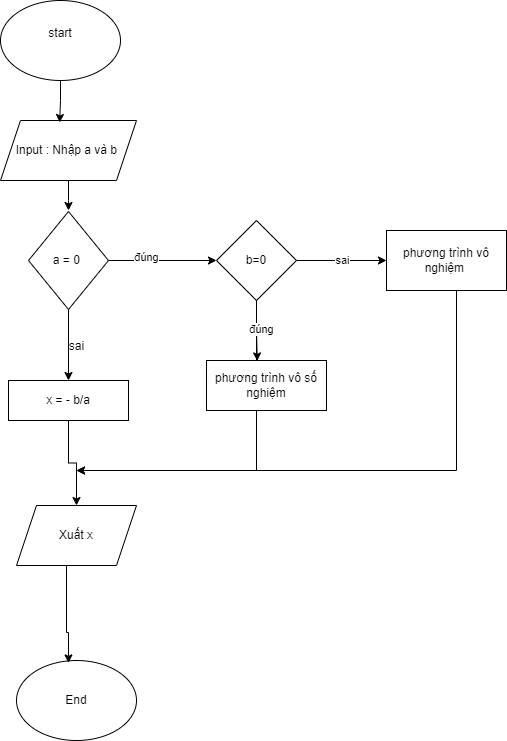

The diagram above was exported from draw.io. Its source (the exported page's mxGraphModel, read from the mxfile embedded in the PNG):
<mxGraphModel dx="1050" dy="621" grid="1" gridSize="10" guides="1" tooltips="1" connect="1" arrows="1" fold="1" page="1" pageScale="1" pageWidth="827" pageHeight="1169" math="0" shadow="0">
  <root>
    <mxCell id="WIyWlLk6GJQsqaUBKTNV-0" />
    <mxCell id="WIyWlLk6GJQsqaUBKTNV-1" parent="WIyWlLk6GJQsqaUBKTNV-0" />
    <mxCell id="qQ978U1SW-yDRkSAqVKb-0" value="start&lt;div&gt;&lt;br&gt;&lt;/div&gt;" style="ellipse;whiteSpace=wrap;html=1;" vertex="1" parent="WIyWlLk6GJQsqaUBKTNV-1">
      <mxGeometry x="294" y="50" width="120" height="80" as="geometry" />
    </mxCell>
    <mxCell id="qQ978U1SW-yDRkSAqVKb-28" style="edgeStyle=orthogonalEdgeStyle;rounded=0;orthogonalLoop=1;jettySize=auto;html=1;" edge="1" parent="WIyWlLk6GJQsqaUBKTNV-1" source="qQ978U1SW-yDRkSAqVKb-1">
      <mxGeometry relative="1" as="geometry">
        <mxPoint x="362" y="260" as="targetPoint" />
      </mxGeometry>
    </mxCell>
    <mxCell id="qQ978U1SW-yDRkSAqVKb-1" value="Input : Nhập a và b&amp;nbsp;" style="shape=parallelogram;perimeter=parallelogramPerimeter;whiteSpace=wrap;html=1;fixedSize=1;" vertex="1" parent="WIyWlLk6GJQsqaUBKTNV-1">
      <mxGeometry x="294" y="170" width="136" height="60" as="geometry" />
    </mxCell>
    <mxCell id="qQ978U1SW-yDRkSAqVKb-6" style="edgeStyle=orthogonalEdgeStyle;rounded=0;orthogonalLoop=1;jettySize=auto;html=1;entryX=0.5;entryY=0;entryDx=0;entryDy=0;" edge="1" parent="WIyWlLk6GJQsqaUBKTNV-1" source="qQ978U1SW-yDRkSAqVKb-2" target="qQ978U1SW-yDRkSAqVKb-5">
      <mxGeometry relative="1" as="geometry" />
    </mxCell>
    <mxCell id="qQ978U1SW-yDRkSAqVKb-11" style="edgeStyle=orthogonalEdgeStyle;rounded=0;orthogonalLoop=1;jettySize=auto;html=1;entryX=0;entryY=0.5;entryDx=0;entryDy=0;" edge="1" parent="WIyWlLk6GJQsqaUBKTNV-1" source="qQ978U1SW-yDRkSAqVKb-2" target="qQ978U1SW-yDRkSAqVKb-8">
      <mxGeometry relative="1" as="geometry" />
    </mxCell>
    <mxCell id="qQ978U1SW-yDRkSAqVKb-22" value="đúng" style="edgeLabel;html=1;align=center;verticalAlign=middle;resizable=0;points=[];" vertex="1" connectable="0" parent="qQ978U1SW-yDRkSAqVKb-11">
      <mxGeometry x="-0.3121" y="4" relative="1" as="geometry">
        <mxPoint as="offset" />
      </mxGeometry>
    </mxCell>
    <mxCell id="qQ978U1SW-yDRkSAqVKb-2" value="a = 0&amp;nbsp;" style="rhombus;whiteSpace=wrap;html=1;direction=south;" vertex="1" parent="WIyWlLk6GJQsqaUBKTNV-1">
      <mxGeometry x="322" y="261" width="80" height="98" as="geometry" />
    </mxCell>
    <mxCell id="qQ978U1SW-yDRkSAqVKb-18" style="edgeStyle=orthogonalEdgeStyle;rounded=0;orthogonalLoop=1;jettySize=auto;html=1;exitX=0.5;exitY=1;exitDx=0;exitDy=0;" edge="1" parent="WIyWlLk6GJQsqaUBKTNV-1">
      <mxGeometry relative="1" as="geometry">
        <mxPoint x="370" y="520" as="targetPoint" />
        <mxPoint x="550" y="330" as="sourcePoint" />
        <Array as="points">
          <mxPoint x="550" y="520" />
        </Array>
      </mxGeometry>
    </mxCell>
    <mxCell id="qQ978U1SW-yDRkSAqVKb-3" value="phương trình vô số nghiệm" style="rounded=0;whiteSpace=wrap;html=1;" vertex="1" parent="WIyWlLk6GJQsqaUBKTNV-1">
      <mxGeometry x="500" y="410" width="120" height="50" as="geometry" />
    </mxCell>
    <mxCell id="qQ978U1SW-yDRkSAqVKb-15" style="edgeStyle=orthogonalEdgeStyle;rounded=0;orthogonalLoop=1;jettySize=auto;html=1;entryX=0.5;entryY=0;entryDx=0;entryDy=0;" edge="1" parent="WIyWlLk6GJQsqaUBKTNV-1" source="qQ978U1SW-yDRkSAqVKb-5" target="qQ978U1SW-yDRkSAqVKb-14">
      <mxGeometry relative="1" as="geometry" />
    </mxCell>
    <mxCell id="qQ978U1SW-yDRkSAqVKb-5" value="x = - b/a" style="rounded=0;whiteSpace=wrap;html=1;" vertex="1" parent="WIyWlLk6GJQsqaUBKTNV-1">
      <mxGeometry x="302" y="430" width="120" height="40" as="geometry" />
    </mxCell>
    <mxCell id="qQ978U1SW-yDRkSAqVKb-7" value="sai&lt;div&gt;&lt;br&gt;&lt;/div&gt;" style="text;html=1;align=center;verticalAlign=middle;resizable=0;points=[];autosize=1;strokeColor=none;fillColor=none;" vertex="1" parent="WIyWlLk6GJQsqaUBKTNV-1">
      <mxGeometry x="350" y="383" width="40" height="40" as="geometry" />
    </mxCell>
    <mxCell id="qQ978U1SW-yDRkSAqVKb-12" style="edgeStyle=orthogonalEdgeStyle;rounded=0;orthogonalLoop=1;jettySize=auto;html=1;entryX=0;entryY=0.5;entryDx=0;entryDy=0;" edge="1" parent="WIyWlLk6GJQsqaUBKTNV-1" source="qQ978U1SW-yDRkSAqVKb-8" target="qQ978U1SW-yDRkSAqVKb-10">
      <mxGeometry relative="1" as="geometry" />
    </mxCell>
    <mxCell id="qQ978U1SW-yDRkSAqVKb-23" value="sai" style="edgeLabel;html=1;align=center;verticalAlign=middle;resizable=0;points=[];" vertex="1" connectable="0" parent="qQ978U1SW-yDRkSAqVKb-12">
      <mxGeometry x="-0.0044" y="1" relative="1" as="geometry">
        <mxPoint as="offset" />
      </mxGeometry>
    </mxCell>
    <mxCell id="qQ978U1SW-yDRkSAqVKb-8" value="b=0" style="rhombus;whiteSpace=wrap;html=1;" vertex="1" parent="WIyWlLk6GJQsqaUBKTNV-1">
      <mxGeometry x="510" y="270" width="80" height="80" as="geometry" />
    </mxCell>
    <mxCell id="qQ978U1SW-yDRkSAqVKb-21" style="edgeStyle=orthogonalEdgeStyle;rounded=0;orthogonalLoop=1;jettySize=auto;html=1;" edge="1" parent="WIyWlLk6GJQsqaUBKTNV-1">
      <mxGeometry relative="1" as="geometry">
        <mxPoint x="370" y="520" as="targetPoint" />
        <mxPoint x="750" y="340" as="sourcePoint" />
        <Array as="points">
          <mxPoint x="750" y="520" />
        </Array>
      </mxGeometry>
    </mxCell>
    <mxCell id="qQ978U1SW-yDRkSAqVKb-10" value="phương trình vô nghiệm&amp;nbsp;" style="rounded=0;whiteSpace=wrap;html=1;" vertex="1" parent="WIyWlLk6GJQsqaUBKTNV-1">
      <mxGeometry x="680" y="280" width="120" height="60" as="geometry" />
    </mxCell>
    <mxCell id="qQ978U1SW-yDRkSAqVKb-13" style="edgeStyle=orthogonalEdgeStyle;rounded=0;orthogonalLoop=1;jettySize=auto;html=1;entryX=0.423;entryY=0.008;entryDx=0;entryDy=0;entryPerimeter=0;" edge="1" parent="WIyWlLk6GJQsqaUBKTNV-1" source="qQ978U1SW-yDRkSAqVKb-8" target="qQ978U1SW-yDRkSAqVKb-3">
      <mxGeometry relative="1" as="geometry" />
    </mxCell>
    <mxCell id="qQ978U1SW-yDRkSAqVKb-24" value="đúng" style="edgeLabel;html=1;align=center;verticalAlign=middle;resizable=0;points=[];" vertex="1" connectable="0" parent="qQ978U1SW-yDRkSAqVKb-13">
      <mxGeometry x="0.0065" y="4" relative="1" as="geometry">
        <mxPoint y="-2" as="offset" />
      </mxGeometry>
    </mxCell>
    <mxCell id="qQ978U1SW-yDRkSAqVKb-14" value="Xuất x" style="shape=parallelogram;perimeter=parallelogramPerimeter;whiteSpace=wrap;html=1;fixedSize=1;" vertex="1" parent="WIyWlLk6GJQsqaUBKTNV-1">
      <mxGeometry x="310" y="555" width="120" height="60" as="geometry" />
    </mxCell>
    <mxCell id="qQ978U1SW-yDRkSAqVKb-16" value="End" style="ellipse;whiteSpace=wrap;html=1;" vertex="1" parent="WIyWlLk6GJQsqaUBKTNV-1">
      <mxGeometry x="310" y="710" width="120" height="80" as="geometry" />
    </mxCell>
    <mxCell id="qQ978U1SW-yDRkSAqVKb-17" style="edgeStyle=orthogonalEdgeStyle;rounded=0;orthogonalLoop=1;jettySize=auto;html=1;entryX=0.433;entryY=0.03;entryDx=0;entryDy=0;entryPerimeter=0;" edge="1" parent="WIyWlLk6GJQsqaUBKTNV-1" source="qQ978U1SW-yDRkSAqVKb-14" target="qQ978U1SW-yDRkSAqVKb-16">
      <mxGeometry relative="1" as="geometry">
        <Array as="points">
          <mxPoint x="360" y="682" />
        </Array>
      </mxGeometry>
    </mxCell>
    <mxCell id="qQ978U1SW-yDRkSAqVKb-25" style="edgeStyle=orthogonalEdgeStyle;rounded=0;orthogonalLoop=1;jettySize=auto;html=1;entryX=0.435;entryY=0.033;entryDx=0;entryDy=0;entryPerimeter=0;" edge="1" parent="WIyWlLk6GJQsqaUBKTNV-1" source="qQ978U1SW-yDRkSAqVKb-0" target="qQ978U1SW-yDRkSAqVKb-1">
      <mxGeometry relative="1" as="geometry" />
    </mxCell>
  </root>
</mxGraphModel>